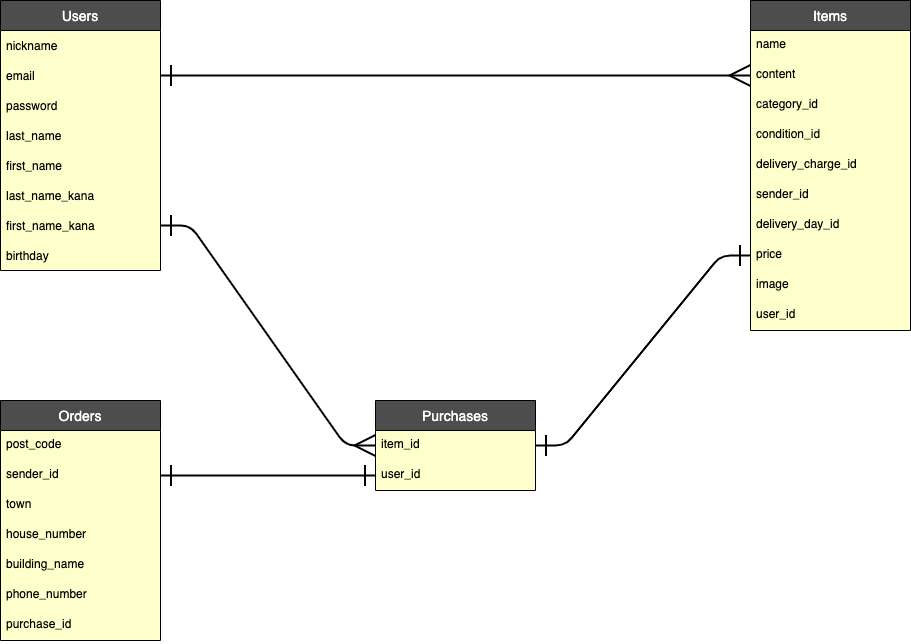

The diagram above was exported from draw.io. Its source (the exported page's mxGraphModel, read from the mxfile embedded in the PNG):
<mxGraphModel dx="1123" dy="715" grid="1" gridSize="10" guides="1" tooltips="1" connect="1" arrows="1" fold="1" page="1" pageScale="1" pageWidth="1169" pageHeight="827" background="#FFFFFF" math="0" shadow="0">
  <root>
    <mxCell id="0" />
    <mxCell id="1" parent="0" />
    <mxCell id="168" value="Users" style="swimlane;fontStyle=0;childLayout=stackLayout;horizontal=1;startSize=30;horizontalStack=0;resizeParent=1;resizeParentMax=0;resizeLast=0;collapsible=1;marginBottom=0;fontSize=14;swimlaneFillColor=#FFFFCC;strokeWidth=1;labelBackgroundColor=none;fontColor=#FFFFFF;fillColor=#4D4D4D;" parent="1" vertex="1">
      <mxGeometry x="130" y="80" width="160" height="270" as="geometry">
        <mxRectangle x="120" y="40" width="60" height="30" as="alternateBounds" />
      </mxGeometry>
    </mxCell>
    <mxCell id="170" value="nickname" style="text;strokeColor=none;fillColor=none;align=left;verticalAlign=middle;spacingLeft=4;spacingRight=4;overflow=hidden;points=[[0,0.5],[1,0.5]];portConstraint=eastwest;rotatable=0;fontColor=#000000;" parent="168" vertex="1">
      <mxGeometry y="30" width="160" height="30" as="geometry" />
    </mxCell>
    <mxCell id="171" value="email" style="text;strokeColor=none;fillColor=none;align=left;verticalAlign=middle;spacingLeft=4;spacingRight=4;overflow=hidden;points=[[0,0.5],[1,0.5]];portConstraint=eastwest;rotatable=0;fontColor=#000000;" parent="168" vertex="1">
      <mxGeometry y="60" width="160" height="30" as="geometry" />
    </mxCell>
    <mxCell id="176" value="password" style="text;strokeColor=none;fillColor=none;align=left;verticalAlign=middle;spacingLeft=4;spacingRight=4;overflow=hidden;points=[[0,0.5],[1,0.5]];portConstraint=eastwest;rotatable=0;fontColor=#000000;" parent="168" vertex="1">
      <mxGeometry y="90" width="160" height="30" as="geometry" />
    </mxCell>
    <mxCell id="175" value="last_name" style="text;strokeColor=none;fillColor=none;align=left;verticalAlign=middle;spacingLeft=4;spacingRight=4;overflow=hidden;points=[[0,0.5],[1,0.5]];portConstraint=eastwest;rotatable=0;fontColor=#000000;" parent="168" vertex="1">
      <mxGeometry y="120" width="160" height="30" as="geometry" />
    </mxCell>
    <mxCell id="174" value="first_name" style="text;strokeColor=none;fillColor=none;align=left;verticalAlign=middle;spacingLeft=4;spacingRight=4;overflow=hidden;points=[[0,0.5],[1,0.5]];portConstraint=eastwest;rotatable=0;fontColor=#000000;" parent="168" vertex="1">
      <mxGeometry y="150" width="160" height="30" as="geometry" />
    </mxCell>
    <mxCell id="173" value="last_name_kana" style="text;strokeColor=none;fillColor=none;align=left;verticalAlign=middle;spacingLeft=4;spacingRight=4;overflow=hidden;points=[[0,0.5],[1,0.5]];portConstraint=eastwest;rotatable=0;fontColor=#000000;" parent="168" vertex="1">
      <mxGeometry y="180" width="160" height="30" as="geometry" />
    </mxCell>
    <mxCell id="172" value="first_name_kana" style="text;strokeColor=none;fillColor=none;align=left;verticalAlign=middle;spacingLeft=4;spacingRight=4;overflow=hidden;points=[[0,0.5],[1,0.5]];portConstraint=eastwest;rotatable=0;fontColor=#000000;" parent="168" vertex="1">
      <mxGeometry y="210" width="160" height="30" as="geometry" />
    </mxCell>
    <mxCell id="177" value="birthday" style="text;strokeColor=none;fillColor=none;align=left;verticalAlign=middle;spacingLeft=4;spacingRight=4;overflow=hidden;points=[[0,0.5],[1,0.5]];portConstraint=eastwest;rotatable=0;fontColor=#000000;" parent="168" vertex="1">
      <mxGeometry y="240" width="160" height="30" as="geometry" />
    </mxCell>
    <mxCell id="178" value="Purchases" style="swimlane;fontStyle=0;childLayout=stackLayout;horizontal=1;startSize=30;horizontalStack=0;resizeParent=1;resizeParentMax=0;resizeLast=0;collapsible=1;marginBottom=0;align=center;fontSize=14;swimlaneFillColor=#FFFFCC;fillColor=#4D4D4D;fontColor=#FFFFFF;" parent="1" vertex="1">
      <mxGeometry x="505" y="480" width="160" height="90" as="geometry" />
    </mxCell>
    <mxCell id="204" value="item_id" style="text;strokeColor=none;fillColor=none;spacingLeft=4;spacingRight=4;overflow=hidden;rotatable=0;points=[[0,0.5],[1,0.5]];portConstraint=eastwest;fontSize=12;fontColor=#000000;" parent="178" vertex="1">
      <mxGeometry y="30" width="160" height="30" as="geometry" />
    </mxCell>
    <mxCell id="181" value="user_id" style="text;strokeColor=none;fillColor=none;spacingLeft=4;spacingRight=4;overflow=hidden;rotatable=0;points=[[0,0.5],[1,0.5]];portConstraint=eastwest;fontSize=12;fontColor=#000000;" parent="178" vertex="1">
      <mxGeometry y="60" width="160" height="30" as="geometry" />
    </mxCell>
    <mxCell id="184" value="Orders" style="swimlane;fontStyle=0;childLayout=stackLayout;horizontal=1;startSize=30;horizontalStack=0;resizeParent=1;resizeParentMax=0;resizeLast=0;collapsible=1;marginBottom=0;align=center;fontSize=14;swimlaneFillColor=#FFFFCC;fillColor=#4D4D4D;fontColor=#FFFFFF;" parent="1" vertex="1">
      <mxGeometry x="130" y="480" width="160" height="240" as="geometry" />
    </mxCell>
    <mxCell id="185" value="post_code" style="text;strokeColor=none;fillColor=none;spacingLeft=4;spacingRight=4;overflow=hidden;rotatable=0;points=[[0,0.5],[1,0.5]];portConstraint=eastwest;fontSize=12;fontColor=#000000;" parent="184" vertex="1">
      <mxGeometry y="30" width="160" height="30" as="geometry" />
    </mxCell>
    <mxCell id="186" value="sender_id" style="text;strokeColor=none;fillColor=none;spacingLeft=4;spacingRight=4;overflow=hidden;rotatable=0;points=[[0,0.5],[1,0.5]];portConstraint=eastwest;fontSize=12;fontColor=#000000;" parent="184" vertex="1">
      <mxGeometry y="60" width="160" height="30" as="geometry" />
    </mxCell>
    <mxCell id="187" value="town" style="text;strokeColor=none;fillColor=none;spacingLeft=4;spacingRight=4;overflow=hidden;rotatable=0;points=[[0,0.5],[1,0.5]];portConstraint=eastwest;fontSize=12;fontColor=#000000;" parent="184" vertex="1">
      <mxGeometry y="90" width="160" height="30" as="geometry" />
    </mxCell>
    <mxCell id="188" value="house_number" style="text;strokeColor=none;fillColor=none;spacingLeft=4;spacingRight=4;overflow=hidden;rotatable=0;points=[[0,0.5],[1,0.5]];portConstraint=eastwest;fontSize=12;fontColor=#000000;" parent="184" vertex="1">
      <mxGeometry y="120" width="160" height="30" as="geometry" />
    </mxCell>
    <mxCell id="189" value="building_name" style="text;strokeColor=none;fillColor=none;spacingLeft=4;spacingRight=4;overflow=hidden;rotatable=0;points=[[0,0.5],[1,0.5]];portConstraint=eastwest;fontSize=12;fontColor=#000000;" parent="184" vertex="1">
      <mxGeometry y="150" width="160" height="30" as="geometry" />
    </mxCell>
    <mxCell id="190" value="phone_number" style="text;strokeColor=none;fillColor=none;spacingLeft=4;spacingRight=4;overflow=hidden;rotatable=0;points=[[0,0.5],[1,0.5]];portConstraint=eastwest;fontSize=12;fontColor=#000000;" parent="184" vertex="1">
      <mxGeometry y="180" width="160" height="30" as="geometry" />
    </mxCell>
    <mxCell id="220" value="purchase_id" style="text;strokeColor=none;fillColor=none;spacingLeft=4;spacingRight=4;overflow=hidden;rotatable=0;points=[[0,0.5],[1,0.5]];portConstraint=eastwest;fontSize=12;fontColor=#000000;" parent="184" vertex="1">
      <mxGeometry y="210" width="160" height="30" as="geometry" />
    </mxCell>
    <mxCell id="192" value="Items" style="swimlane;fontStyle=0;childLayout=stackLayout;horizontal=1;startSize=30;horizontalStack=0;resizeParent=1;resizeParentMax=0;resizeLast=0;collapsible=1;marginBottom=0;align=center;fontSize=14;swimlaneFillColor=#FFFFCC;fillColor=#4D4D4D;fontColor=#FFFFFF;" parent="1" vertex="1">
      <mxGeometry x="880" y="80" width="160" height="330" as="geometry" />
    </mxCell>
    <mxCell id="193" value="name" style="text;strokeColor=none;fillColor=none;spacingLeft=4;spacingRight=4;overflow=hidden;rotatable=0;points=[[0,0.5],[1,0.5]];portConstraint=eastwest;fontSize=12;fontColor=#000000;" parent="192" vertex="1">
      <mxGeometry y="30" width="160" height="30" as="geometry" />
    </mxCell>
    <mxCell id="194" value="content" style="text;strokeColor=none;fillColor=none;spacingLeft=4;spacingRight=4;overflow=hidden;rotatable=0;points=[[0,0.5],[1,0.5]];portConstraint=eastwest;fontSize=12;fontColor=#000000;" parent="192" vertex="1">
      <mxGeometry y="60" width="160" height="30" as="geometry" />
    </mxCell>
    <mxCell id="196" value="category_id" style="text;strokeColor=none;fillColor=none;spacingLeft=4;spacingRight=4;overflow=hidden;rotatable=0;points=[[0,0.5],[1,0.5]];portConstraint=eastwest;fontSize=12;fontColor=#000000;" parent="192" vertex="1">
      <mxGeometry y="90" width="160" height="30" as="geometry" />
    </mxCell>
    <mxCell id="197" value="condition_id" style="text;strokeColor=none;fillColor=none;spacingLeft=4;spacingRight=4;overflow=hidden;rotatable=0;points=[[0,0.5],[1,0.5]];portConstraint=eastwest;fontSize=12;fontColor=#000000;" parent="192" vertex="1">
      <mxGeometry y="120" width="160" height="30" as="geometry" />
    </mxCell>
    <mxCell id="198" value="delivery_charge_id" style="text;strokeColor=none;fillColor=none;spacingLeft=4;spacingRight=4;overflow=hidden;rotatable=0;points=[[0,0.5],[1,0.5]];portConstraint=eastwest;fontSize=12;fontColor=#000000;" parent="192" vertex="1">
      <mxGeometry y="150" width="160" height="30" as="geometry" />
    </mxCell>
    <mxCell id="199" value="sender_id" style="text;strokeColor=none;fillColor=none;spacingLeft=4;spacingRight=4;overflow=hidden;rotatable=0;points=[[0,0.5],[1,0.5]];portConstraint=eastwest;fontSize=12;fontColor=#000000;" parent="192" vertex="1">
      <mxGeometry y="180" width="160" height="30" as="geometry" />
    </mxCell>
    <mxCell id="221" value="delivery_day_id" style="text;strokeColor=none;fillColor=none;spacingLeft=4;spacingRight=4;overflow=hidden;rotatable=0;points=[[0,0.5],[1,0.5]];portConstraint=eastwest;fontSize=12;fontColor=#000000;" vertex="1" parent="192">
      <mxGeometry y="210" width="160" height="30" as="geometry" />
    </mxCell>
    <mxCell id="200" value="price" style="text;strokeColor=none;fillColor=none;spacingLeft=4;spacingRight=4;overflow=hidden;rotatable=0;points=[[0,0.5],[1,0.5]];portConstraint=eastwest;fontSize=12;fontColor=#000000;" parent="192" vertex="1">
      <mxGeometry y="240" width="160" height="30" as="geometry" />
    </mxCell>
    <mxCell id="201" value="image" style="text;strokeColor=none;fillColor=none;spacingLeft=4;spacingRight=4;overflow=hidden;rotatable=0;points=[[0,0.5],[1,0.5]];portConstraint=eastwest;fontSize=12;fontColor=#000000;" parent="192" vertex="1">
      <mxGeometry y="270" width="160" height="30" as="geometry" />
    </mxCell>
    <mxCell id="202" value="user_id" style="text;strokeColor=none;fillColor=none;spacingLeft=4;spacingRight=4;overflow=hidden;rotatable=0;points=[[0,0.5],[1,0.5]];portConstraint=eastwest;fontSize=12;fontColor=#000000;" parent="192" vertex="1">
      <mxGeometry y="300" width="160" height="30" as="geometry" />
    </mxCell>
    <mxCell id="207" value="" style="edgeStyle=entityRelationEdgeStyle;fontSize=12;html=1;endArrow=ERmany;exitX=1;exitY=0.5;exitDx=0;exitDy=0;entryX=0;entryY=0.5;entryDx=0;entryDy=0;rounded=1;strokeWidth=2;startArrow=ERone;startFill=0;startSize=18;endSize=18;endFill=0;strokeColor=#000000;" parent="1" source="171" target="194" edge="1">
      <mxGeometry width="100" height="100" relative="1" as="geometry">
        <mxPoint x="410" y="340" as="sourcePoint" />
        <mxPoint x="510" y="240" as="targetPoint" />
      </mxGeometry>
    </mxCell>
    <mxCell id="212" value="" style="edgeStyle=entityRelationEdgeStyle;fontSize=12;html=1;endArrow=ERmany;rounded=1;startSize=18;endSize=18;strokeWidth=2;exitX=1;exitY=0.5;exitDx=0;exitDy=0;entryX=0;entryY=0.5;entryDx=0;entryDy=0;startArrow=ERone;startFill=0;strokeColor=#000000;endFill=0;" parent="1" source="172" target="204" edge="1">
      <mxGeometry width="100" height="100" relative="1" as="geometry">
        <mxPoint x="370" y="360" as="sourcePoint" />
        <mxPoint x="470" y="260" as="targetPoint" />
      </mxGeometry>
    </mxCell>
    <mxCell id="213" value="" style="edgeStyle=entityRelationEdgeStyle;fontSize=12;html=1;endArrow=ERone;endFill=0;rounded=1;startSize=18;endSize=18;strokeWidth=2;entryX=0;entryY=0.5;entryDx=0;entryDy=0;exitX=1;exitY=0.5;exitDx=0;exitDy=0;startArrow=ERone;startFill=0;strokeColor=#000000;" parent="1" source="204" target="200" edge="1">
      <mxGeometry width="100" height="100" relative="1" as="geometry">
        <mxPoint x="370" y="320" as="sourcePoint" />
        <mxPoint x="470" y="220" as="targetPoint" />
      </mxGeometry>
    </mxCell>
    <mxCell id="214" value="" style="edgeStyle=entityRelationEdgeStyle;fontSize=12;html=1;endArrow=ERone;endFill=0;rounded=1;startSize=18;endSize=18;strokeWidth=2;startArrow=ERone;startFill=0;strokeColor=#000000;entryX=0;entryY=0.5;entryDx=0;entryDy=0;exitX=1;exitY=0.5;exitDx=0;exitDy=0;" parent="1" source="186" target="181" edge="1">
      <mxGeometry width="100" height="100" relative="1" as="geometry">
        <mxPoint x="210" y="505" as="sourcePoint" />
        <mxPoint x="330" y="505" as="targetPoint" />
      </mxGeometry>
    </mxCell>
  </root>
</mxGraphModel>